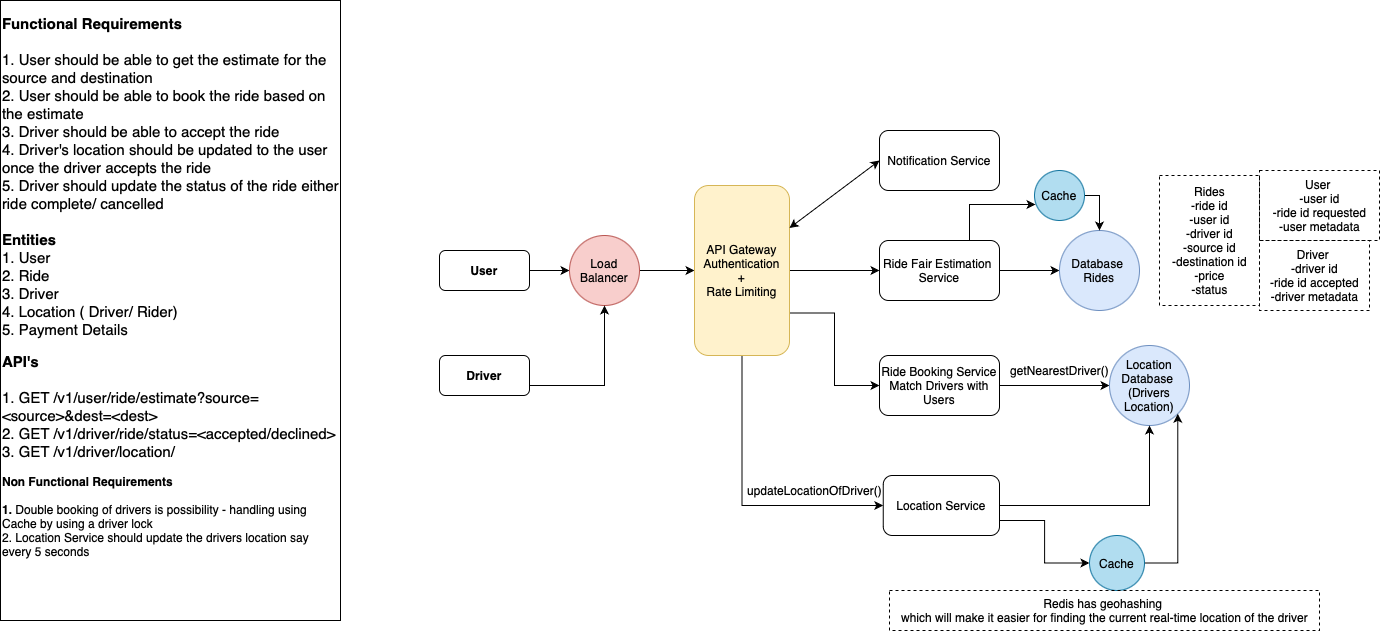

The diagram above was exported from draw.io. Its source (the exported page's mxGraphModel, read from the mxfile embedded in the PNG):
<mxGraphModel dx="3134" dy="827" grid="1" gridSize="10" guides="1" tooltips="1" connect="1" arrows="1" fold="1" page="1" pageScale="1" pageWidth="850" pageHeight="1100" math="0" shadow="0">
  <root>
    <mxCell id="0" />
    <mxCell id="1" parent="0" />
    <mxCell id="c6ro6RoUVxMFr_uDacBR-1" value="&lt;h1 style=&quot;margin-top: 0px;&quot;&gt;&lt;font style=&quot;font-size: 15px;&quot;&gt;Functional Requirements&amp;nbsp;&lt;/font&gt;&lt;/h1&gt;&lt;div&gt;&lt;span style=&quot;font-size: 15px;&quot;&gt;1. User should be able to get the estimate for the source and destination&amp;nbsp;&lt;/span&gt;&lt;/div&gt;&lt;div&gt;&lt;span style=&quot;font-size: 15px;&quot;&gt;2. User should be able to book the ride based on the estimate&lt;/span&gt;&lt;/div&gt;&lt;div&gt;&lt;span style=&quot;font-size: 15px;&quot;&gt;3. Driver should be able to accept the ride&amp;nbsp;&lt;/span&gt;&lt;/div&gt;&lt;div&gt;&lt;span style=&quot;font-size: 15px;&quot;&gt;4. Driver's location should be updated to the user once the driver accepts the ride&lt;/span&gt;&lt;/div&gt;&lt;div&gt;&lt;span style=&quot;font-size: 15px;&quot;&gt;5. Driver should update the status of the ride either ride complete/ cancelled&amp;nbsp;&lt;/span&gt;&lt;/div&gt;&lt;div&gt;&lt;span style=&quot;font-size: 15px;&quot;&gt;&lt;br&gt;&lt;/span&gt;&lt;/div&gt;&lt;div&gt;&lt;span style=&quot;font-size: 15px;&quot;&gt;&lt;b&gt;Entities&lt;/b&gt;&amp;nbsp;&lt;/span&gt;&lt;/div&gt;&lt;div&gt;&lt;span style=&quot;font-size: 15px;&quot;&gt;1. User&lt;/span&gt;&lt;/div&gt;&lt;div&gt;&lt;span style=&quot;font-size: 15px;&quot;&gt;2. Ride&lt;/span&gt;&lt;/div&gt;&lt;div&gt;&lt;span style=&quot;font-size: 15px;&quot;&gt;3. Driver&lt;/span&gt;&lt;/div&gt;&lt;div&gt;&lt;span style=&quot;font-size: 15px;&quot;&gt;4. Location ( Driver/ Rider)&lt;/span&gt;&lt;/div&gt;&lt;div&gt;&lt;span style=&quot;font-size: 15px;&quot;&gt;5. Payment Details&lt;/span&gt;&lt;/div&gt;&lt;div&gt;&lt;b&gt;&lt;br&gt;&lt;/b&gt;&lt;/div&gt;&lt;div&gt;&lt;span style=&quot;font-size: 15px;&quot;&gt;&lt;b&gt;API's&amp;nbsp;&lt;/b&gt;&lt;/span&gt;&lt;/div&gt;&lt;div&gt;&lt;span style=&quot;font-size: 15px;&quot;&gt;&lt;br&gt;&lt;/span&gt;&lt;/div&gt;&lt;div&gt;&lt;span style=&quot;font-size: 15px;&quot;&gt;1. GET /v1/user/ride/estimate?source=&amp;lt;source&amp;gt;&amp;amp;dest=&amp;lt;dest&amp;gt;&lt;/span&gt;&lt;/div&gt;&lt;div&gt;&lt;span style=&quot;font-size: 15px;&quot;&gt;2. GET /v1/driver/ride/status=&amp;lt;accepted/declined&amp;gt;&lt;/span&gt;&lt;/div&gt;&lt;div&gt;&lt;span style=&quot;font-size: 15px;&quot;&gt;3. GET /v1/driver/location/&lt;/span&gt;&lt;/div&gt;&lt;div&gt;&lt;br&gt;&lt;/div&gt;&lt;div&gt;&lt;b&gt;Non Functional Requirements&lt;/b&gt;&lt;/div&gt;&lt;div&gt;&lt;b&gt;&lt;br&gt;&lt;/b&gt;&lt;/div&gt;&lt;div&gt;&lt;b&gt;1. &lt;/b&gt;Double booking of drivers is possibility - handling using Cache by using a driver lock&lt;/div&gt;&lt;div&gt;2. Location Service should update the drivers location say every 5 seconds&lt;/div&gt;&lt;div&gt;&lt;br&gt;&lt;/div&gt;" style="text;html=1;whiteSpace=wrap;overflow=hidden;rounded=0;strokeColor=default;" vertex="1" parent="1">
      <mxGeometry x="-1319" y="140" width="340" height="620" as="geometry" />
    </mxCell>
    <mxCell id="c6ro6RoUVxMFr_uDacBR-4" value="" style="edgeStyle=orthogonalEdgeStyle;rounded=0;orthogonalLoop=1;jettySize=auto;html=1;" edge="1" parent="1" source="c6ro6RoUVxMFr_uDacBR-2" target="c6ro6RoUVxMFr_uDacBR-3">
      <mxGeometry relative="1" as="geometry" />
    </mxCell>
    <mxCell id="c6ro6RoUVxMFr_uDacBR-2" value="User" style="rounded=1;whiteSpace=wrap;html=1;fontStyle=1" vertex="1" parent="1">
      <mxGeometry x="-880" y="390" width="90" height="40" as="geometry" />
    </mxCell>
    <mxCell id="c6ro6RoUVxMFr_uDacBR-7" value="" style="edgeStyle=orthogonalEdgeStyle;rounded=0;orthogonalLoop=1;jettySize=auto;html=1;" edge="1" parent="1" source="c6ro6RoUVxMFr_uDacBR-3" target="c6ro6RoUVxMFr_uDacBR-6">
      <mxGeometry relative="1" as="geometry" />
    </mxCell>
    <mxCell id="c6ro6RoUVxMFr_uDacBR-3" value="Load Balancer" style="ellipse;whiteSpace=wrap;html=1;rounded=1;fillColor=#f8cecc;strokeColor=#b85450;" vertex="1" parent="1">
      <mxGeometry x="-750" y="375" width="70" height="70" as="geometry" />
    </mxCell>
    <mxCell id="c6ro6RoUVxMFr_uDacBR-9" value="" style="edgeStyle=orthogonalEdgeStyle;rounded=0;orthogonalLoop=1;jettySize=auto;html=1;" edge="1" parent="1" source="c6ro6RoUVxMFr_uDacBR-6" target="c6ro6RoUVxMFr_uDacBR-8">
      <mxGeometry relative="1" as="geometry">
        <Array as="points">
          <mxPoint x="-380" y="410" />
        </Array>
      </mxGeometry>
    </mxCell>
    <mxCell id="c6ro6RoUVxMFr_uDacBR-17" style="edgeStyle=orthogonalEdgeStyle;rounded=0;orthogonalLoop=1;jettySize=auto;html=1;exitX=1;exitY=0.75;exitDx=0;exitDy=0;entryX=0;entryY=0.5;entryDx=0;entryDy=0;" edge="1" parent="1" source="c6ro6RoUVxMFr_uDacBR-6" target="c6ro6RoUVxMFr_uDacBR-11">
      <mxGeometry relative="1" as="geometry" />
    </mxCell>
    <mxCell id="c6ro6RoUVxMFr_uDacBR-23" value="" style="edgeStyle=orthogonalEdgeStyle;rounded=0;orthogonalLoop=1;jettySize=auto;html=1;exitX=0.5;exitY=1;exitDx=0;exitDy=0;entryX=0;entryY=0.5;entryDx=0;entryDy=0;" edge="1" parent="1" source="c6ro6RoUVxMFr_uDacBR-6" target="c6ro6RoUVxMFr_uDacBR-22">
      <mxGeometry relative="1" as="geometry">
        <mxPoint x="-560" y="580" as="sourcePoint" />
        <Array as="points">
          <mxPoint x="-577" y="645" />
        </Array>
      </mxGeometry>
    </mxCell>
    <mxCell id="c6ro6RoUVxMFr_uDacBR-6" value="API Gateway&lt;div&gt;Authentication&lt;/div&gt;&lt;div&gt;+&lt;/div&gt;&lt;div&gt;Rate Limiting&lt;/div&gt;" style="whiteSpace=wrap;html=1;rounded=1;fillColor=#fff2cc;strokeColor=#d6b656;" vertex="1" parent="1">
      <mxGeometry x="-625" y="325" width="95" height="170" as="geometry" />
    </mxCell>
    <mxCell id="c6ro6RoUVxMFr_uDacBR-13" value="" style="edgeStyle=orthogonalEdgeStyle;rounded=0;orthogonalLoop=1;jettySize=auto;html=1;" edge="1" parent="1" source="c6ro6RoUVxMFr_uDacBR-8" target="c6ro6RoUVxMFr_uDacBR-12">
      <mxGeometry relative="1" as="geometry" />
    </mxCell>
    <mxCell id="c6ro6RoUVxMFr_uDacBR-8" value="Ride Fair Estimation&amp;nbsp;&lt;div&gt;Service&lt;/div&gt;" style="whiteSpace=wrap;html=1;rounded=1;" vertex="1" parent="1">
      <mxGeometry x="-440" y="380" width="120" height="60" as="geometry" />
    </mxCell>
    <mxCell id="c6ro6RoUVxMFr_uDacBR-20" value="" style="edgeStyle=orthogonalEdgeStyle;rounded=0;orthogonalLoop=1;jettySize=auto;html=1;" edge="1" parent="1" source="c6ro6RoUVxMFr_uDacBR-11" target="c6ro6RoUVxMFr_uDacBR-19">
      <mxGeometry relative="1" as="geometry" />
    </mxCell>
    <mxCell id="c6ro6RoUVxMFr_uDacBR-11" value="Ride Booking Service&lt;div&gt;Match Drivers with Users&lt;/div&gt;" style="rounded=1;whiteSpace=wrap;html=1;" vertex="1" parent="1">
      <mxGeometry x="-440" y="495" width="120" height="60" as="geometry" />
    </mxCell>
    <mxCell id="c6ro6RoUVxMFr_uDacBR-12" value="Database&amp;nbsp;&lt;div&gt;Rides&lt;/div&gt;" style="ellipse;whiteSpace=wrap;html=1;rounded=1;fillColor=#dae8fc;strokeColor=#6c8ebf;" vertex="1" parent="1">
      <mxGeometry x="-260" y="370" width="80" height="80" as="geometry" />
    </mxCell>
    <mxCell id="c6ro6RoUVxMFr_uDacBR-14" value="Rides&lt;div&gt;-ride id&lt;/div&gt;&lt;div&gt;-user id&lt;/div&gt;&lt;div&gt;-driver id&lt;/div&gt;&lt;div&gt;-source id&lt;/div&gt;&lt;div&gt;-destination id&lt;/div&gt;&lt;div&gt;-price&lt;/div&gt;&lt;div&gt;-status&lt;/div&gt;" style="text;html=1;align=center;verticalAlign=middle;resizable=0;points=[];autosize=1;strokeColor=default;fillColor=none;dashed=1;" vertex="1" parent="1">
      <mxGeometry x="-160" y="315" width="100" height="130" as="geometry" />
    </mxCell>
    <mxCell id="c6ro6RoUVxMFr_uDacBR-15" value="User&amp;nbsp;&lt;div&gt;-user id&lt;/div&gt;&lt;div&gt;-ride id requested&lt;/div&gt;&lt;div&gt;-user metadata&lt;/div&gt;" style="text;html=1;align=center;verticalAlign=middle;resizable=0;points=[];autosize=1;strokeColor=default;fillColor=none;dashed=1;" vertex="1" parent="1">
      <mxGeometry x="-60" y="310" width="120" height="70" as="geometry" />
    </mxCell>
    <mxCell id="c6ro6RoUVxMFr_uDacBR-16" value="Driver&amp;nbsp;&lt;div&gt;-driver id&lt;/div&gt;&lt;div&gt;-ride id accepted&lt;/div&gt;&lt;div&gt;-driver metadata&lt;/div&gt;" style="text;html=1;align=center;verticalAlign=middle;resizable=0;points=[];autosize=1;strokeColor=default;fillColor=none;dashed=1;" vertex="1" parent="1">
      <mxGeometry x="-60" y="380" width="110" height="70" as="geometry" />
    </mxCell>
    <mxCell id="c6ro6RoUVxMFr_uDacBR-19" value="Location Database&amp;nbsp;&lt;div&gt;(Drivers Location)&lt;/div&gt;" style="ellipse;whiteSpace=wrap;html=1;rounded=1;fillColor=#dae8fc;strokeColor=#6c8ebf;" vertex="1" parent="1">
      <mxGeometry x="-210" y="485" width="80" height="80" as="geometry" />
    </mxCell>
    <mxCell id="c6ro6RoUVxMFr_uDacBR-21" value="getNearestDriver()" style="text;html=1;align=center;verticalAlign=middle;resizable=0;points=[];autosize=1;strokeColor=none;fillColor=none;" vertex="1" parent="1">
      <mxGeometry x="-320" y="495" width="120" height="30" as="geometry" />
    </mxCell>
    <mxCell id="c6ro6RoUVxMFr_uDacBR-24" style="edgeStyle=orthogonalEdgeStyle;rounded=0;orthogonalLoop=1;jettySize=auto;html=1;exitX=1;exitY=0.5;exitDx=0;exitDy=0;entryX=0.5;entryY=1;entryDx=0;entryDy=0;" edge="1" parent="1" source="c6ro6RoUVxMFr_uDacBR-22" target="c6ro6RoUVxMFr_uDacBR-19">
      <mxGeometry relative="1" as="geometry" />
    </mxCell>
    <mxCell id="c6ro6RoUVxMFr_uDacBR-38" style="edgeStyle=orthogonalEdgeStyle;rounded=0;orthogonalLoop=1;jettySize=auto;html=1;exitX=1;exitY=0.75;exitDx=0;exitDy=0;entryX=0;entryY=0.5;entryDx=0;entryDy=0;" edge="1" parent="1" source="c6ro6RoUVxMFr_uDacBR-22" target="c6ro6RoUVxMFr_uDacBR-37">
      <mxGeometry relative="1" as="geometry" />
    </mxCell>
    <mxCell id="c6ro6RoUVxMFr_uDacBR-22" value="Location Service" style="whiteSpace=wrap;html=1;rounded=1;" vertex="1" parent="1">
      <mxGeometry x="-436.25" y="615" width="116.25" height="60" as="geometry" />
    </mxCell>
    <mxCell id="c6ro6RoUVxMFr_uDacBR-25" value="updateLocationOfDriver()" style="text;html=1;align=center;verticalAlign=middle;resizable=0;points=[];autosize=1;strokeColor=none;fillColor=none;" vertex="1" parent="1">
      <mxGeometry x="-585" y="615" width="160" height="30" as="geometry" />
    </mxCell>
    <mxCell id="c6ro6RoUVxMFr_uDacBR-27" style="edgeStyle=orthogonalEdgeStyle;rounded=0;orthogonalLoop=1;jettySize=auto;html=1;exitX=1;exitY=0.75;exitDx=0;exitDy=0;entryX=0.5;entryY=1;entryDx=0;entryDy=0;" edge="1" parent="1" source="c6ro6RoUVxMFr_uDacBR-26" target="c6ro6RoUVxMFr_uDacBR-3">
      <mxGeometry relative="1" as="geometry" />
    </mxCell>
    <mxCell id="c6ro6RoUVxMFr_uDacBR-26" value="Driver" style="rounded=1;whiteSpace=wrap;html=1;fontStyle=1" vertex="1" parent="1">
      <mxGeometry x="-880" y="495" width="90" height="40" as="geometry" />
    </mxCell>
    <mxCell id="c6ro6RoUVxMFr_uDacBR-31" value="Notification Service" style="rounded=1;whiteSpace=wrap;html=1;" vertex="1" parent="1">
      <mxGeometry x="-440" y="270" width="120" height="60" as="geometry" />
    </mxCell>
    <mxCell id="c6ro6RoUVxMFr_uDacBR-33" value="" style="endArrow=classic;startArrow=classic;html=1;rounded=0;exitX=1;exitY=0.25;exitDx=0;exitDy=0;entryX=0;entryY=0.5;entryDx=0;entryDy=0;" edge="1" parent="1" source="c6ro6RoUVxMFr_uDacBR-6" target="c6ro6RoUVxMFr_uDacBR-31">
      <mxGeometry width="50" height="50" relative="1" as="geometry">
        <mxPoint x="-510" y="370" as="sourcePoint" />
        <mxPoint x="-460" y="320" as="targetPoint" />
      </mxGeometry>
    </mxCell>
    <mxCell id="c6ro6RoUVxMFr_uDacBR-36" style="edgeStyle=orthogonalEdgeStyle;rounded=0;orthogonalLoop=1;jettySize=auto;html=1;exitX=1;exitY=0.5;exitDx=0;exitDy=0;entryX=0.5;entryY=0;entryDx=0;entryDy=0;" edge="1" parent="1" source="c6ro6RoUVxMFr_uDacBR-34" target="c6ro6RoUVxMFr_uDacBR-12">
      <mxGeometry relative="1" as="geometry" />
    </mxCell>
    <mxCell id="c6ro6RoUVxMFr_uDacBR-34" value="Cache" style="ellipse;whiteSpace=wrap;html=1;aspect=fixed;fillColor=#b1ddf0;strokeColor=#10739e;" vertex="1" parent="1">
      <mxGeometry x="-285" y="310" width="50" height="50" as="geometry" />
    </mxCell>
    <mxCell id="c6ro6RoUVxMFr_uDacBR-35" style="edgeStyle=orthogonalEdgeStyle;rounded=0;orthogonalLoop=1;jettySize=auto;html=1;exitX=0.75;exitY=0;exitDx=0;exitDy=0;entryX=0.02;entryY=0.68;entryDx=0;entryDy=0;entryPerimeter=0;" edge="1" parent="1" source="c6ro6RoUVxMFr_uDacBR-8" target="c6ro6RoUVxMFr_uDacBR-34">
      <mxGeometry relative="1" as="geometry" />
    </mxCell>
    <mxCell id="c6ro6RoUVxMFr_uDacBR-39" style="edgeStyle=orthogonalEdgeStyle;rounded=0;orthogonalLoop=1;jettySize=auto;html=1;entryX=1;entryY=1;entryDx=0;entryDy=0;exitX=1;exitY=0.5;exitDx=0;exitDy=0;" edge="1" parent="1" source="c6ro6RoUVxMFr_uDacBR-37" target="c6ro6RoUVxMFr_uDacBR-19">
      <mxGeometry relative="1" as="geometry">
        <mxPoint x="-160.8" y="705.86" as="sourcePoint" />
        <mxPoint x="-100.01572875253787" y="584.1442712474621" as="targetPoint" />
      </mxGeometry>
    </mxCell>
    <mxCell id="c6ro6RoUVxMFr_uDacBR-37" value="Cache" style="ellipse;whiteSpace=wrap;html=1;aspect=fixed;fillColor=#b1ddf0;strokeColor=#10739e;" vertex="1" parent="1">
      <mxGeometry x="-230" y="675" width="55" height="55" as="geometry" />
    </mxCell>
    <mxCell id="c6ro6RoUVxMFr_uDacBR-40" value="Redis has geohashing&amp;nbsp;&lt;div&gt;which will make it easier for finding the current real-time location of the driver&lt;/div&gt;" style="text;html=1;align=center;verticalAlign=middle;resizable=0;points=[];autosize=1;strokeColor=default;fillColor=none;dashed=1;" vertex="1" parent="1">
      <mxGeometry x="-430" y="730" width="430" height="40" as="geometry" />
    </mxCell>
  </root>
</mxGraphModel>